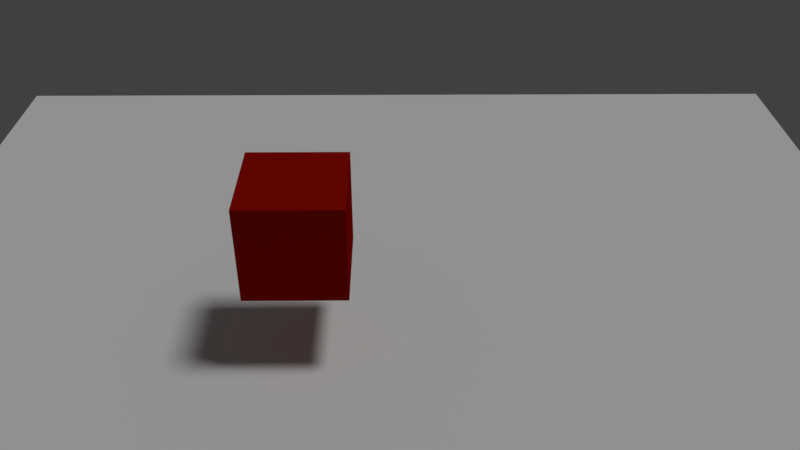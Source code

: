 # Source: hemi_rgb.blend  (saved by Blender 2.79.0; exported with 4.5.12 LTS)
import bpy
from mathutils import Matrix  # noqa: F401  (used for matrix-valued properties, if any)

bpy.ops.wm.read_factory_settings(use_empty=True)
scene = bpy.context.scene
scene.name = 'Scene'

# ---- collections
col_collection_1 = bpy.data.collections.new('Collection 1'); scene.collection.children.link(col_collection_1)

# ---- materials (node trees are filled in below, after node groups)
mat_material_001 = bpy.data.materials.new('Material.001')
mat_material_001.alpha_threshold = 0.0
mat_material_001.diffuse_color = (0.3105, 0.004097, 0.0, 1.0)
mat_material_001.roughness = 0.5
mat_material_001.line_color = (0.0, 0.0, 0.0, 1.0)

# ---- material node trees

# ---- world
world_world = bpy.data.worlds.new('World'); scene.world = world_world
world_world.color = (0.05088, 0.05088, 0.05088)
world_world.use_sun_shadow = False
world_world.sun_shadow_jitter_overblur = 0.0
world_world.cycles.sampling_method = 'MANUAL'

# ---- cameras
cam_camera = bpy.data.cameras.new('Camera')
cam_camera.clip_end = 100.0
cam_camera.lens = 35.0
cam_camera.sensor_width = 32.0
cam_camera.sensor_height = 18.0
cam_camera.ortho_scale = 7.314
cam_camera.dof.focus_distance = 0.0
cam_camera.dof.aperture_fstop = 128.0

# ---- lights
light_hemi_001 = bpy.data.lights.new('Hemi.001', 'SUN')
light_hemi_001.transmission_factor = 0.0
light_hemi_001.angle = 0.1993
light_hemi_001.energy = 1.0
light_hemi_001.shadow_buffer_clip_start = 0.5
light_hemi_001.shadow_soft_size = 0.1
light_hemi_001.shadow_cascade_max_distance = 1000.0

# ---- meshes
me_plane = bpy.data.meshes.new('Plane')
me_plane.from_pydata([(-1.0, -1.0, 0.0), (1.0, -1.0, 0.0), (-1.0, 1.0, 0.0), (1.0, 1.0, 0.0)], [], [(0, 1, 3, 2)])
me_plane.use_remesh_preserve_volume = False
me_plane.use_remesh_preserve_attributes = False
me_plane.use_mirror_vertex_groups = False
me_plane.update()
me_cube_001 = bpy.data.meshes.new('Cube.001')
me_cube_001.from_pydata([(1.0, 1.0, -1.0), (1.0, -1.0, -1.0), (-1.0, -1.0, -1.0), (-1.0, 1.0, -1.0), (1.0, 1.0, 1.0), (1.0, -1.0, 1.0), (-1.0, -1.0, 1.0), (-1.0, 1.0, 1.0)], [], [(0, 1, 2, 3), (4, 7, 6, 5), (0, 4, 5, 1), (1, 5, 6, 2), (2, 6, 7, 3), (4, 0, 3, 7)])
me_cube_001.materials.append(mat_material_001)
me_cube_001.use_remesh_preserve_volume = False
me_cube_001.use_remesh_preserve_attributes = False
me_cube_001.use_mirror_vertex_groups = False
me_cube_001.update()

# ---- objects
ob_hemi = bpy.data.objects.new('Hemi', light_hemi_001)
ob_plane = bpy.data.objects.new('Plane', me_plane)
ob_cube_001 = bpy.data.objects.new('Cube.001', me_cube_001)
ob_camera = bpy.data.objects.new('Camera', cam_camera)

# ---- transforms, parenting, visibility, modifiers, constraints
ob_hemi.location = (0.2517, 3.875, 5.621)
ob_hemi.rotation_euler = (-0.04394, 0.3561, -0.2586)
ob_hemi.lineart.crease_threshold = 0.0
ob_plane.location = (0.0, 0.0, -2.79)
ob_plane.scale = (11.16, 11.16, 11.16)
ob_plane.lineart.crease_threshold = 0.0
ob_cube_001.location = (-1.941, 0.0, 0.0)
ob_cube_001.lock_rotations_4d = False
ob_cube_001.empty_display_type = 'ARROWS'
ob_cube_001.lineart.crease_threshold = 0.0
ob_camera.location = (-0.1053, -13.5, 9.309)
ob_camera.rotation_euler = (0.967, -0.0005323, -0.007435)
ob_camera.lock_rotations_4d = False
ob_camera.empty_display_type = 'ARROWS'
ob_camera.color = (0.0, 0.0, 0.0, 0.0)
ob_camera.display_type = 'WIRE'
ob_camera.lineart.crease_threshold = 0.0

# ---- collection membership
col_collection_1.objects.link(ob_hemi)
col_collection_1.objects.link(ob_plane)
col_collection_1.objects.link(ob_cube_001)
col_collection_1.objects.link(ob_camera)

# ---- scene / render settings (as saved in the file)
scene.camera = ob_camera
scene.frame_start = 1; scene.frame_end = 250; scene.frame_set(1)
scene.render.engine = 'BLENDER_EEVEE_NEXT'
scene.render.resolution_percentage = 50
scene.render.dither_intensity = 0.0
scene.cycles.use_denoising = False
scene.cycles.samples = 128
scene.cycles.sampling_pattern = 'TABULATED_SOBOL'
scene.cycles.use_adaptive_sampling = False
scene.cycles.use_light_tree = False
scene.cycles.blur_glossy = 0.0
scene.cycles.sample_clamp_indirect = 0.0
scene.view_settings.view_transform = 'Standard'
bpy.context.view_layer.update()
